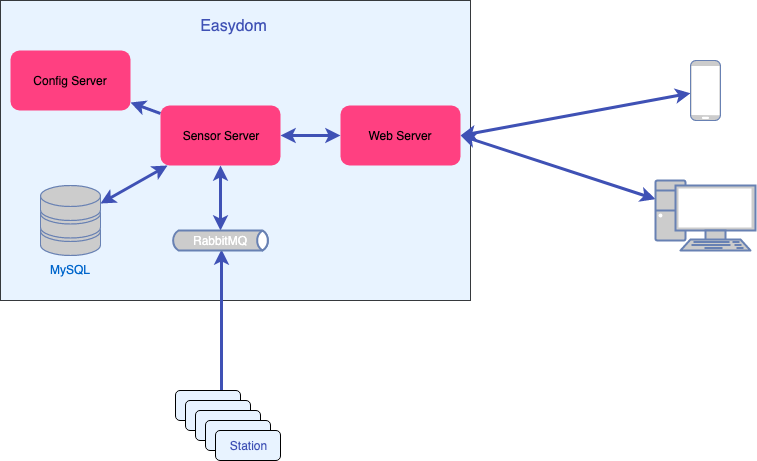

The diagram above was exported from draw.io. Its source (the exported page's mxGraphModel, read from the mxfile embedded in the PNG):
<mxGraphModel dx="1172" dy="647" grid="1" gridSize="10" guides="1" tooltips="1" connect="1" arrows="1" fold="1" page="1" pageScale="1" pageWidth="827" pageHeight="1169" math="0" shadow="0">
  <root>
    <mxCell id="0" />
    <mxCell id="1" parent="0" />
    <mxCell id="S_vmq82HCw2YEKtakOro-2" value="" style="rounded=0;whiteSpace=wrap;html=1;fillColor=#E8F3FF;strokeColor=#36393d;" vertex="1" parent="1">
      <mxGeometry x="180" y="200" width="470" height="300" as="geometry" />
    </mxCell>
    <mxCell id="S_vmq82HCw2YEKtakOro-1" value="Config Server" style="rounded=1;whiteSpace=wrap;html=1;fillColor=#ff4081;strokeColor=none;" vertex="1" parent="1">
      <mxGeometry x="190" y="250" width="120" height="60" as="geometry" />
    </mxCell>
    <mxCell id="S_vmq82HCw2YEKtakOro-3" value="&lt;font style=&quot;font-size: 16px&quot;&gt;Easydom&lt;/font&gt;" style="text;html=1;strokeColor=none;fillColor=none;align=center;verticalAlign=middle;whiteSpace=wrap;rounded=0;fontColor=#3f51b5;" vertex="1" parent="1">
      <mxGeometry x="370" y="210" width="87" height="30" as="geometry" />
    </mxCell>
    <mxCell id="S_vmq82HCw2YEKtakOro-5" value="Web Server" style="rounded=1;whiteSpace=wrap;html=1;fillColor=#ff4081;strokeColor=none;" vertex="1" parent="1">
      <mxGeometry x="520" y="305" width="120" height="60" as="geometry" />
    </mxCell>
    <mxCell id="S_vmq82HCw2YEKtakOro-8" style="rounded=0;orthogonalLoop=1;jettySize=auto;html=1;fontColor=#3f51b5;strokeWidth=3;strokeColor=#3F51B5;startArrow=classic;startFill=1;" edge="1" parent="1" source="S_vmq82HCw2YEKtakOro-6" target="S_vmq82HCw2YEKtakOro-7">
      <mxGeometry relative="1" as="geometry" />
    </mxCell>
    <mxCell id="S_vmq82HCw2YEKtakOro-9" style="edgeStyle=none;rounded=0;orthogonalLoop=1;jettySize=auto;html=1;strokeColor=#3F51B5;strokeWidth=3;fontColor=#3f51b5;" edge="1" parent="1" source="S_vmq82HCw2YEKtakOro-6" target="S_vmq82HCw2YEKtakOro-1">
      <mxGeometry relative="1" as="geometry" />
    </mxCell>
    <mxCell id="S_vmq82HCw2YEKtakOro-11" style="edgeStyle=none;rounded=0;orthogonalLoop=1;jettySize=auto;html=1;strokeColor=#3F51B5;strokeWidth=3;fontColor=#3f51b5;startArrow=classic;startFill=1;" edge="1" parent="1" source="S_vmq82HCw2YEKtakOro-6" target="S_vmq82HCw2YEKtakOro-10">
      <mxGeometry relative="1" as="geometry" />
    </mxCell>
    <mxCell id="S_vmq82HCw2YEKtakOro-12" style="edgeStyle=none;rounded=0;orthogonalLoop=1;jettySize=auto;html=1;startArrow=classic;startFill=1;strokeColor=#3F51B5;strokeWidth=3;fontColor=#3f51b5;" edge="1" parent="1" source="S_vmq82HCw2YEKtakOro-6" target="S_vmq82HCw2YEKtakOro-5">
      <mxGeometry relative="1" as="geometry" />
    </mxCell>
    <mxCell id="S_vmq82HCw2YEKtakOro-6" value="Sensor Server" style="rounded=1;whiteSpace=wrap;html=1;fillColor=#ff4081;strokeColor=none;" vertex="1" parent="1">
      <mxGeometry x="340" y="305" width="120" height="60" as="geometry" />
    </mxCell>
    <mxCell id="S_vmq82HCw2YEKtakOro-7" value="MySQL" style="fontColor=#0066CC;verticalAlign=top;verticalLabelPosition=bottom;labelPosition=center;align=center;html=1;outlineConnect=0;fillColor=#CCCCCC;strokeColor=#6881B3;gradientColor=none;gradientDirection=north;strokeWidth=2;shape=mxgraph.networks.storage;" vertex="1" parent="1">
      <mxGeometry x="220" y="385" width="60" height="70" as="geometry" />
    </mxCell>
    <mxCell id="S_vmq82HCw2YEKtakOro-22" style="edgeStyle=none;rounded=0;orthogonalLoop=1;jettySize=auto;html=1;entryX=0.092;entryY=-0.133;entryDx=0;entryDy=0;entryPerimeter=0;startArrow=classic;startFill=1;strokeColor=#3F51B5;strokeWidth=3;fontColor=#3f51b5;" edge="1" parent="1" source="S_vmq82HCw2YEKtakOro-10" target="S_vmq82HCw2YEKtakOro-21">
      <mxGeometry relative="1" as="geometry" />
    </mxCell>
    <mxCell id="S_vmq82HCw2YEKtakOro-10" value="RabbitMQ" style="html=1;outlineConnect=0;fillColor=#CCCCCC;strokeColor=#6881B3;gradientColor=none;gradientDirection=north;strokeWidth=2;shape=mxgraph.networks.bus;gradientColor=none;gradientDirection=north;fontColor=#ffffff;perimeter=backbonePerimeter;backboneSize=20;" vertex="1" parent="1">
      <mxGeometry x="350" y="425" width="100" height="30" as="geometry" />
    </mxCell>
    <mxCell id="S_vmq82HCw2YEKtakOro-15" style="edgeStyle=none;rounded=0;orthogonalLoop=1;jettySize=auto;html=1;entryX=1;entryY=0.5;entryDx=0;entryDy=0;startArrow=classic;startFill=1;strokeColor=#3F51B5;strokeWidth=3;fontColor=#3f51b5;" edge="1" parent="1" source="S_vmq82HCw2YEKtakOro-13" target="S_vmq82HCw2YEKtakOro-5">
      <mxGeometry relative="1" as="geometry" />
    </mxCell>
    <mxCell id="S_vmq82HCw2YEKtakOro-13" value="" style="fontColor=#0066CC;verticalAlign=top;verticalLabelPosition=bottom;labelPosition=center;align=center;html=1;outlineConnect=0;fillColor=#CCCCCC;strokeColor=#6881B3;gradientColor=none;gradientDirection=north;strokeWidth=2;shape=mxgraph.networks.mobile;" vertex="1" parent="1">
      <mxGeometry x="870" y="260" width="30" height="60" as="geometry" />
    </mxCell>
    <mxCell id="S_vmq82HCw2YEKtakOro-16" style="edgeStyle=none;rounded=0;orthogonalLoop=1;jettySize=auto;html=1;entryX=1;entryY=0.5;entryDx=0;entryDy=0;startArrow=classic;startFill=1;strokeColor=#3F51B5;strokeWidth=3;fontColor=#3f51b5;" edge="1" parent="1" source="S_vmq82HCw2YEKtakOro-14" target="S_vmq82HCw2YEKtakOro-5">
      <mxGeometry relative="1" as="geometry" />
    </mxCell>
    <mxCell id="S_vmq82HCw2YEKtakOro-14" value="" style="fontColor=#0066CC;verticalAlign=top;verticalLabelPosition=bottom;labelPosition=center;align=center;html=1;outlineConnect=0;fillColor=#CCCCCC;strokeColor=#6881B3;gradientColor=none;gradientDirection=north;strokeWidth=2;shape=mxgraph.networks.pc;" vertex="1" parent="1">
      <mxGeometry x="835" y="380" width="100" height="70" as="geometry" />
    </mxCell>
    <mxCell id="S_vmq82HCw2YEKtakOro-17" value="Station" style="rounded=1;whiteSpace=wrap;html=1;fillColor=#E8F3FF;fontColor=#3f51b5;" vertex="1" parent="1">
      <mxGeometry x="355" y="590" width="65" height="30" as="geometry" />
    </mxCell>
    <mxCell id="S_vmq82HCw2YEKtakOro-18" value="Station" style="rounded=1;whiteSpace=wrap;html=1;fillColor=#E8F3FF;fontColor=#3f51b5;" vertex="1" parent="1">
      <mxGeometry x="365" y="600" width="65" height="30" as="geometry" />
    </mxCell>
    <mxCell id="S_vmq82HCw2YEKtakOro-19" value="Station" style="rounded=1;whiteSpace=wrap;html=1;fillColor=#E8F3FF;fontColor=#3f51b5;" vertex="1" parent="1">
      <mxGeometry x="375" y="610" width="65" height="30" as="geometry" />
    </mxCell>
    <mxCell id="S_vmq82HCw2YEKtakOro-20" value="Station" style="rounded=1;whiteSpace=wrap;html=1;fillColor=#E8F3FF;fontColor=#3f51b5;" vertex="1" parent="1">
      <mxGeometry x="385" y="620" width="65" height="30" as="geometry" />
    </mxCell>
    <mxCell id="S_vmq82HCw2YEKtakOro-21" value="Station" style="rounded=1;whiteSpace=wrap;html=1;fillColor=#E8F3FF;fontColor=#3f51b5;" vertex="1" parent="1">
      <mxGeometry x="395" y="630" width="65" height="30" as="geometry" />
    </mxCell>
  </root>
</mxGraphModel>